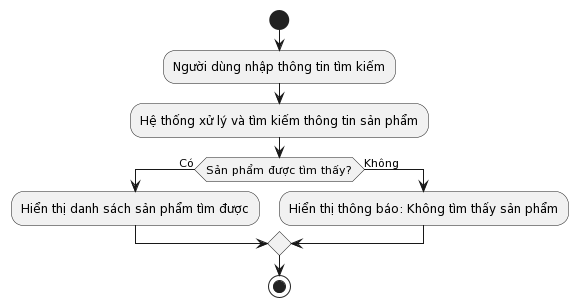

The diagram above was rendered by PlantUML. Its source (embedded in the PNG):
@startuml
start
:Người dùng nhập thông tin tìm kiếm;
:Hệ thống xử lý và tìm kiếm thông tin sản phẩm;

if (Sản phẩm được tìm thấy?) then (Có)
  :Hiển thị danh sách sản phẩm tìm được;
else (Không)
  :Hiển thị thông báo: Không tìm thấy sản phẩm;
endif

stop
@enduml